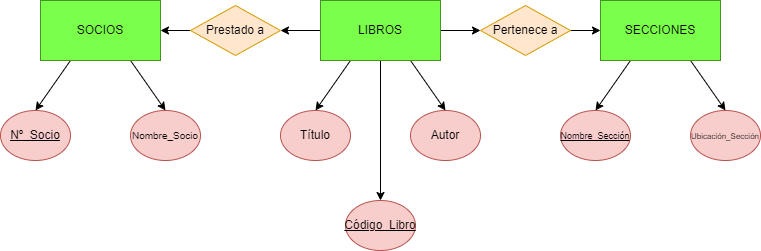

The diagram above was exported from draw.io. Its source (the exported page's mxGraphModel, read from the mxfile embedded in the PNG):
<mxGraphModel dx="823" dy="488" grid="1" gridSize="10" guides="1" tooltips="1" connect="1" arrows="1" fold="1" page="1" pageScale="1" pageWidth="827" pageHeight="1169" math="0" shadow="0">
  <root>
    <mxCell id="0" />
    <mxCell id="1" parent="0" />
    <mxCell id="ay1oB8PFZnKFCMGcZwtR-24" style="rounded=0;orthogonalLoop=1;jettySize=auto;html=1;exitX=0.75;exitY=1;exitDx=0;exitDy=0;entryX=0.5;entryY=0;entryDx=0;entryDy=0;" edge="1" parent="1" source="ay1oB8PFZnKFCMGcZwtR-1" target="ay1oB8PFZnKFCMGcZwtR-18">
      <mxGeometry relative="1" as="geometry" />
    </mxCell>
    <mxCell id="ay1oB8PFZnKFCMGcZwtR-29" style="rounded=0;orthogonalLoop=1;jettySize=auto;html=1;exitX=0.25;exitY=1;exitDx=0;exitDy=0;entryX=0.5;entryY=0;entryDx=0;entryDy=0;" edge="1" parent="1" source="ay1oB8PFZnKFCMGcZwtR-1" target="ay1oB8PFZnKFCMGcZwtR-17">
      <mxGeometry relative="1" as="geometry" />
    </mxCell>
    <mxCell id="ay1oB8PFZnKFCMGcZwtR-1" value="SOCIOS" style="rounded=0;whiteSpace=wrap;html=1;fillColor=#7AFF4A;strokeColor=#469325;" vertex="1" parent="1">
      <mxGeometry x="80" y="120" width="120" height="60" as="geometry" />
    </mxCell>
    <mxCell id="ay1oB8PFZnKFCMGcZwtR-7" style="rounded=0;orthogonalLoop=1;jettySize=auto;html=1;entryX=1;entryY=0.5;entryDx=0;entryDy=0;" edge="1" parent="1" source="ay1oB8PFZnKFCMGcZwtR-2" target="ay1oB8PFZnKFCMGcZwtR-4">
      <mxGeometry relative="1" as="geometry" />
    </mxCell>
    <mxCell id="ay1oB8PFZnKFCMGcZwtR-25" style="rounded=0;orthogonalLoop=1;jettySize=auto;html=1;exitX=0.25;exitY=1;exitDx=0;exitDy=0;entryX=0.5;entryY=0;entryDx=0;entryDy=0;" edge="1" parent="1" source="ay1oB8PFZnKFCMGcZwtR-2" target="ay1oB8PFZnKFCMGcZwtR-13">
      <mxGeometry relative="1" as="geometry" />
    </mxCell>
    <mxCell id="ay1oB8PFZnKFCMGcZwtR-26" style="rounded=0;orthogonalLoop=1;jettySize=auto;html=1;exitX=0.75;exitY=1;exitDx=0;exitDy=0;entryX=0.5;entryY=0;entryDx=0;entryDy=0;" edge="1" parent="1" source="ay1oB8PFZnKFCMGcZwtR-2" target="ay1oB8PFZnKFCMGcZwtR-14">
      <mxGeometry relative="1" as="geometry" />
    </mxCell>
    <mxCell id="ay1oB8PFZnKFCMGcZwtR-30" style="rounded=0;orthogonalLoop=1;jettySize=auto;html=1;" edge="1" parent="1" source="ay1oB8PFZnKFCMGcZwtR-2" target="ay1oB8PFZnKFCMGcZwtR-10">
      <mxGeometry relative="1" as="geometry" />
    </mxCell>
    <mxCell id="ay1oB8PFZnKFCMGcZwtR-33" style="edgeStyle=none;rounded=0;orthogonalLoop=1;jettySize=auto;html=1;" edge="1" parent="1" source="ay1oB8PFZnKFCMGcZwtR-2">
      <mxGeometry relative="1" as="geometry">
        <mxPoint x="420" y="320" as="targetPoint" />
      </mxGeometry>
    </mxCell>
    <mxCell id="ay1oB8PFZnKFCMGcZwtR-2" value="LIBROS" style="rounded=0;whiteSpace=wrap;html=1;fillColor=#7AFF4A;strokeColor=#469325;" vertex="1" parent="1">
      <mxGeometry x="360" y="120" width="120" height="60" as="geometry" />
    </mxCell>
    <mxCell id="ay1oB8PFZnKFCMGcZwtR-27" style="rounded=0;orthogonalLoop=1;jettySize=auto;html=1;exitX=0.25;exitY=1;exitDx=0;exitDy=0;entryX=0.5;entryY=0;entryDx=0;entryDy=0;" edge="1" parent="1" source="ay1oB8PFZnKFCMGcZwtR-3" target="ay1oB8PFZnKFCMGcZwtR-15">
      <mxGeometry relative="1" as="geometry" />
    </mxCell>
    <mxCell id="ay1oB8PFZnKFCMGcZwtR-28" style="rounded=0;orthogonalLoop=1;jettySize=auto;html=1;exitX=0.75;exitY=1;exitDx=0;exitDy=0;entryX=0.5;entryY=0;entryDx=0;entryDy=0;" edge="1" parent="1" source="ay1oB8PFZnKFCMGcZwtR-3" target="ay1oB8PFZnKFCMGcZwtR-16">
      <mxGeometry relative="1" as="geometry" />
    </mxCell>
    <mxCell id="ay1oB8PFZnKFCMGcZwtR-3" value="SECCIONES" style="rounded=0;whiteSpace=wrap;html=1;fillColor=#7AFF4A;strokeColor=#469325;" vertex="1" parent="1">
      <mxGeometry x="640" y="120" width="120" height="60" as="geometry" />
    </mxCell>
    <mxCell id="ay1oB8PFZnKFCMGcZwtR-31" style="edgeStyle=orthogonalEdgeStyle;rounded=0;orthogonalLoop=1;jettySize=auto;html=1;exitX=0;exitY=0.5;exitDx=0;exitDy=0;entryX=1;entryY=0.5;entryDx=0;entryDy=0;" edge="1" parent="1" source="ay1oB8PFZnKFCMGcZwtR-4" target="ay1oB8PFZnKFCMGcZwtR-1">
      <mxGeometry relative="1" as="geometry" />
    </mxCell>
    <mxCell id="ay1oB8PFZnKFCMGcZwtR-4" value="Prestado a" style="rhombus;whiteSpace=wrap;html=1;fillColor=#ffe6cc;strokeColor=#d79b00;" vertex="1" parent="1">
      <mxGeometry x="230" y="125" width="90" height="50" as="geometry" />
    </mxCell>
    <mxCell id="ay1oB8PFZnKFCMGcZwtR-12" value="" style="rounded=0;orthogonalLoop=1;jettySize=auto;html=1;" edge="1" parent="1" source="ay1oB8PFZnKFCMGcZwtR-10" target="ay1oB8PFZnKFCMGcZwtR-3">
      <mxGeometry relative="1" as="geometry" />
    </mxCell>
    <mxCell id="ay1oB8PFZnKFCMGcZwtR-10" value="Pertenece a" style="rhombus;whiteSpace=wrap;html=1;fillColor=#ffe6cc;strokeColor=#d79b00;" vertex="1" parent="1">
      <mxGeometry x="520" y="125" width="90" height="50" as="geometry" />
    </mxCell>
    <mxCell id="ay1oB8PFZnKFCMGcZwtR-13" value="Título" style="ellipse;whiteSpace=wrap;html=1;fillColor=#f8cecc;strokeColor=#b85450;" vertex="1" parent="1">
      <mxGeometry x="320" y="230" width="70" height="50" as="geometry" />
    </mxCell>
    <mxCell id="ay1oB8PFZnKFCMGcZwtR-14" value="Autor" style="ellipse;whiteSpace=wrap;html=1;fillColor=#f8cecc;strokeColor=#b85450;" vertex="1" parent="1">
      <mxGeometry x="450" y="230" width="70" height="50" as="geometry" />
    </mxCell>
    <mxCell id="ay1oB8PFZnKFCMGcZwtR-15" value="&lt;font style=&quot;font-size: 9px;&quot;&gt;&lt;u&gt;Nombre_Sección&lt;/u&gt;&lt;/font&gt;" style="ellipse;whiteSpace=wrap;html=1;fillColor=#f8cecc;strokeColor=#b85450;" vertex="1" parent="1">
      <mxGeometry x="600" y="230" width="70" height="50" as="geometry" />
    </mxCell>
    <mxCell id="ay1oB8PFZnKFCMGcZwtR-16" value="&lt;font style=&quot;font-size: 8px;&quot;&gt;Ubicación_Sección&lt;/font&gt;" style="ellipse;whiteSpace=wrap;html=1;fillColor=#f8cecc;strokeColor=#b85450;" vertex="1" parent="1">
      <mxGeometry x="730" y="230" width="70" height="50" as="geometry" />
    </mxCell>
    <mxCell id="ay1oB8PFZnKFCMGcZwtR-17" value="&lt;u&gt;Nº_Socio&lt;/u&gt;" style="ellipse;whiteSpace=wrap;html=1;fillColor=#f8cecc;strokeColor=#b85450;" vertex="1" parent="1">
      <mxGeometry x="40" y="230" width="70" height="50" as="geometry" />
    </mxCell>
    <mxCell id="ay1oB8PFZnKFCMGcZwtR-18" value="&lt;font style=&quot;font-size: 10px;&quot;&gt;Nombre_Socio&lt;/font&gt;" style="ellipse;whiteSpace=wrap;html=1;fillColor=#f8cecc;strokeColor=#b85450;" vertex="1" parent="1">
      <mxGeometry x="170" y="230" width="70" height="50" as="geometry" />
    </mxCell>
    <mxCell id="ay1oB8PFZnKFCMGcZwtR-34" value="&lt;u&gt;Código_Libro&lt;/u&gt;" style="ellipse;whiteSpace=wrap;html=1;fillColor=#f8cecc;strokeColor=#b85450;" vertex="1" parent="1">
      <mxGeometry x="385" y="320" width="70" height="50" as="geometry" />
    </mxCell>
  </root>
</mxGraphModel>